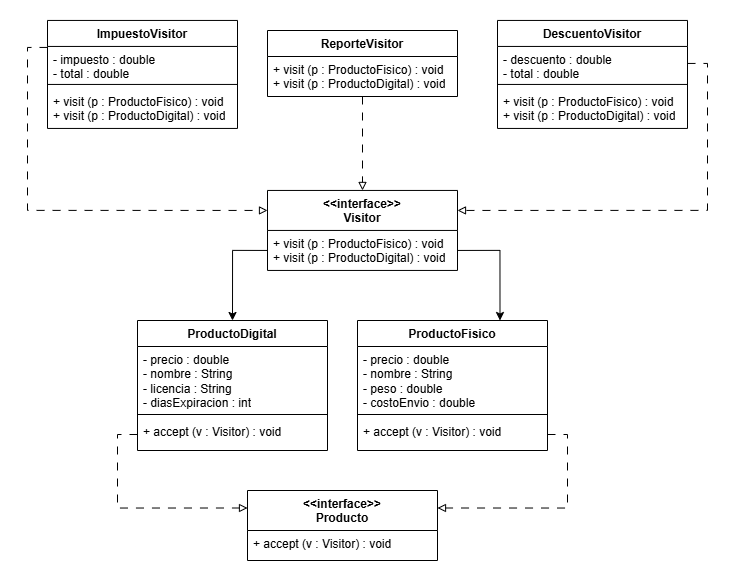

The diagram above was exported from draw.io. Its source (the exported page's mxGraphModel, read from the mxfile embedded in the PNG):
<mxGraphModel dx="1012" dy="554" grid="1" gridSize="10" guides="1" tooltips="1" connect="1" arrows="1" fold="1" page="1" pageScale="1" pageWidth="827" pageHeight="1169" math="0" shadow="0">
  <root>
    <mxCell id="0" />
    <mxCell id="1" parent="0" />
    <mxCell id="kWTzepVIiul4M78JK0Kd-34" edge="1" parent="1" source="kWTzepVIiul4M78JK0Kd-1" style="edgeStyle=orthogonalEdgeStyle;rounded=0;orthogonalLoop=1;jettySize=auto;html=1;exitX=0;exitY=0.25;exitDx=0;exitDy=0;entryX=0;entryY=0.25;entryDx=0;entryDy=0;dashed=1;dashPattern=8 8;endArrow=block;endFill=0;" target="kWTzepVIiul4M78JK0Kd-18">
      <mxGeometry relative="1" as="geometry" />
    </mxCell>
    <mxCell id="kWTzepVIiul4M78JK0Kd-1" parent="1" style="swimlane;fontStyle=1;align=center;verticalAlign=top;childLayout=stackLayout;horizontal=1;startSize=26;horizontalStack=0;resizeParent=1;resizeParentMax=0;resizeLast=0;collapsible=1;marginBottom=0;whiteSpace=wrap;html=1;" value="ImpuestoVisitor" vertex="1">
      <mxGeometry height="108" width="190" x="60" y="99.94" as="geometry" />
    </mxCell>
    <mxCell id="kWTzepVIiul4M78JK0Kd-2" parent="kWTzepVIiul4M78JK0Kd-1" style="text;strokeColor=none;fillColor=none;align=left;verticalAlign=top;spacingLeft=4;spacingRight=4;overflow=hidden;rotatable=0;points=[[0,0.5],[1,0.5]];portConstraint=eastwest;whiteSpace=wrap;html=1;" value="- impuesto : double&lt;div&gt;- total : double&lt;/div&gt;" vertex="1">
      <mxGeometry height="34" width="190" y="26" as="geometry" />
    </mxCell>
    <mxCell id="kWTzepVIiul4M78JK0Kd-3" parent="kWTzepVIiul4M78JK0Kd-1" style="line;strokeWidth=1;fillColor=none;align=left;verticalAlign=middle;spacingTop=-1;spacingLeft=3;spacingRight=3;rotatable=0;labelPosition=right;points=[];portConstraint=eastwest;strokeColor=inherit;" value="" vertex="1">
      <mxGeometry height="8" width="190" y="60" as="geometry" />
    </mxCell>
    <mxCell id="kWTzepVIiul4M78JK0Kd-4" parent="kWTzepVIiul4M78JK0Kd-1" style="text;strokeColor=none;fillColor=none;align=left;verticalAlign=top;spacingLeft=4;spacingRight=4;overflow=hidden;rotatable=0;points=[[0,0.5],[1,0.5]];portConstraint=eastwest;whiteSpace=wrap;html=1;" value="+ visit (p : ProductoFisico) : void&lt;div&gt;+ visit (p : ProductoDigital) : void&lt;/div&gt;" vertex="1">
      <mxGeometry height="40" width="190" y="68" as="geometry" />
    </mxCell>
    <mxCell id="kWTzepVIiul4M78JK0Kd-9" parent="1" style="swimlane;fontStyle=1;align=center;verticalAlign=top;childLayout=stackLayout;horizontal=1;startSize=26;horizontalStack=0;resizeParent=1;resizeParentMax=0;resizeLast=0;collapsible=1;marginBottom=0;whiteSpace=wrap;html=1;" value="DescuentoVisitor" vertex="1">
      <mxGeometry height="108" width="190" x="510" y="99.94" as="geometry" />
    </mxCell>
    <mxCell id="kWTzepVIiul4M78JK0Kd-10" parent="kWTzepVIiul4M78JK0Kd-9" style="text;strokeColor=none;fillColor=none;align=left;verticalAlign=top;spacingLeft=4;spacingRight=4;overflow=hidden;rotatable=0;points=[[0,0.5],[1,0.5]];portConstraint=eastwest;whiteSpace=wrap;html=1;" value="- descuento : double&lt;div&gt;- total : double&lt;/div&gt;" vertex="1">
      <mxGeometry height="34" width="190" y="26" as="geometry" />
    </mxCell>
    <mxCell id="kWTzepVIiul4M78JK0Kd-11" parent="kWTzepVIiul4M78JK0Kd-9" style="line;strokeWidth=1;fillColor=none;align=left;verticalAlign=middle;spacingTop=-1;spacingLeft=3;spacingRight=3;rotatable=0;labelPosition=right;points=[];portConstraint=eastwest;strokeColor=inherit;" value="" vertex="1">
      <mxGeometry height="8" width="190" y="60" as="geometry" />
    </mxCell>
    <mxCell id="kWTzepVIiul4M78JK0Kd-12" parent="kWTzepVIiul4M78JK0Kd-9" style="text;strokeColor=none;fillColor=none;align=left;verticalAlign=top;spacingLeft=4;spacingRight=4;overflow=hidden;rotatable=0;points=[[0,0.5],[1,0.5]];portConstraint=eastwest;whiteSpace=wrap;html=1;" value="+ visit (p : ProductoFisico) : void&lt;div&gt;+ visit (p : ProductoDigital) : void&lt;/div&gt;" vertex="1">
      <mxGeometry height="40" width="190" y="68" as="geometry" />
    </mxCell>
    <mxCell id="kWTzepVIiul4M78JK0Kd-35" edge="1" parent="1" source="kWTzepVIiul4M78JK0Kd-14" style="edgeStyle=orthogonalEdgeStyle;rounded=0;orthogonalLoop=1;jettySize=auto;html=1;entryX=0.5;entryY=0;entryDx=0;entryDy=0;dashed=1;dashPattern=8 8;endArrow=block;endFill=0;" target="kWTzepVIiul4M78JK0Kd-18">
      <mxGeometry relative="1" as="geometry" />
    </mxCell>
    <mxCell id="kWTzepVIiul4M78JK0Kd-14" parent="1" style="swimlane;fontStyle=1;align=center;verticalAlign=top;childLayout=stackLayout;horizontal=1;startSize=26;horizontalStack=0;resizeParent=1;resizeParentMax=0;resizeLast=0;collapsible=1;marginBottom=0;whiteSpace=wrap;html=1;" value="ReporteVisitor" vertex="1">
      <mxGeometry height="66" width="190" x="280" y="110" as="geometry" />
    </mxCell>
    <mxCell id="kWTzepVIiul4M78JK0Kd-17" parent="kWTzepVIiul4M78JK0Kd-14" style="text;strokeColor=none;fillColor=none;align=left;verticalAlign=top;spacingLeft=4;spacingRight=4;overflow=hidden;rotatable=0;points=[[0,0.5],[1,0.5]];portConstraint=eastwest;whiteSpace=wrap;html=1;" value="+ visit (p : ProductoFisico) : void&lt;div&gt;+ visit (p : ProductoDigital) : void&lt;/div&gt;" vertex="1">
      <mxGeometry height="40" width="190" y="26" as="geometry" />
    </mxCell>
    <mxCell id="kWTzepVIiul4M78JK0Kd-18" parent="1" style="swimlane;fontStyle=1;align=center;verticalAlign=top;childLayout=stackLayout;horizontal=1;startSize=40;horizontalStack=0;resizeParent=1;resizeParentMax=0;resizeLast=0;collapsible=1;marginBottom=0;whiteSpace=wrap;html=1;" value="&lt;div&gt;&amp;lt;&amp;lt;interface&amp;gt;&amp;gt;&lt;/div&gt;&lt;div&gt;&lt;span style=&quot;background-color: transparent; color: light-dark(rgb(0, 0, 0), rgb(255, 255, 255));&quot;&gt;Visitor&lt;/span&gt;&lt;/div&gt;" vertex="1">
      <mxGeometry height="80" width="190" x="280" y="269.94" as="geometry" />
    </mxCell>
    <mxCell id="kWTzepVIiul4M78JK0Kd-19" parent="kWTzepVIiul4M78JK0Kd-18" style="text;strokeColor=none;fillColor=none;align=left;verticalAlign=top;spacingLeft=4;spacingRight=4;overflow=hidden;rotatable=0;points=[[0,0.5],[1,0.5]];portConstraint=eastwest;whiteSpace=wrap;html=1;" value="+ visit (p : ProductoFisico) : void&lt;div&gt;+ visit (p : ProductoDigital) : void&lt;/div&gt;" vertex="1">
      <mxGeometry height="40" width="190" y="40" as="geometry" />
    </mxCell>
    <mxCell id="kWTzepVIiul4M78JK0Kd-20" parent="1" style="swimlane;fontStyle=1;align=center;verticalAlign=top;childLayout=stackLayout;horizontal=1;startSize=40;horizontalStack=0;resizeParent=1;resizeParentMax=0;resizeLast=0;collapsible=1;marginBottom=0;whiteSpace=wrap;html=1;" value="&lt;div&gt;&amp;lt;&amp;lt;interface&amp;gt;&amp;gt;&lt;/div&gt;&lt;div&gt;Producto&lt;/div&gt;" vertex="1">
      <mxGeometry height="70" width="190" x="260" y="570" as="geometry" />
    </mxCell>
    <mxCell id="kWTzepVIiul4M78JK0Kd-21" parent="kWTzepVIiul4M78JK0Kd-20" style="text;strokeColor=none;fillColor=none;align=left;verticalAlign=top;spacingLeft=4;spacingRight=4;overflow=hidden;rotatable=0;points=[[0,0.5],[1,0.5]];portConstraint=eastwest;whiteSpace=wrap;html=1;" value="+ accept (v : Visitor) : void" vertex="1">
      <mxGeometry height="30" width="190" y="40" as="geometry" />
    </mxCell>
    <mxCell id="kWTzepVIiul4M78JK0Kd-23" parent="1" style="swimlane;fontStyle=1;align=center;verticalAlign=top;childLayout=stackLayout;horizontal=1;startSize=26;horizontalStack=0;resizeParent=1;resizeParentMax=0;resizeLast=0;collapsible=1;marginBottom=0;whiteSpace=wrap;html=1;" value="ProductoDigital" vertex="1">
      <mxGeometry height="130" width="190" x="150" y="400" as="geometry" />
    </mxCell>
    <mxCell id="kWTzepVIiul4M78JK0Kd-24" parent="kWTzepVIiul4M78JK0Kd-23" style="text;strokeColor=none;fillColor=none;align=left;verticalAlign=top;spacingLeft=4;spacingRight=4;overflow=hidden;rotatable=0;points=[[0,0.5],[1,0.5]];portConstraint=eastwest;whiteSpace=wrap;html=1;" value="- precio : double&lt;div&gt;- nombre : String&lt;/div&gt;&lt;div&gt;- licencia : String&lt;/div&gt;&lt;div&gt;- diasExpiracion : int&lt;/div&gt;" vertex="1">
      <mxGeometry height="64" width="190" y="26" as="geometry" />
    </mxCell>
    <mxCell id="kWTzepVIiul4M78JK0Kd-25" parent="kWTzepVIiul4M78JK0Kd-23" style="line;strokeWidth=1;fillColor=none;align=left;verticalAlign=middle;spacingTop=-1;spacingLeft=3;spacingRight=3;rotatable=0;labelPosition=right;points=[];portConstraint=eastwest;strokeColor=inherit;" value="" vertex="1">
      <mxGeometry height="8" width="190" y="90" as="geometry" />
    </mxCell>
    <mxCell id="kWTzepVIiul4M78JK0Kd-26" parent="kWTzepVIiul4M78JK0Kd-23" style="text;strokeColor=none;fillColor=none;align=left;verticalAlign=top;spacingLeft=4;spacingRight=4;overflow=hidden;rotatable=0;points=[[0,0.5],[1,0.5]];portConstraint=eastwest;whiteSpace=wrap;html=1;" value="+ accept (v : Visitor) : void" vertex="1">
      <mxGeometry height="32" width="190" y="98" as="geometry" />
    </mxCell>
    <mxCell id="kWTzepVIiul4M78JK0Kd-27" parent="1" style="swimlane;fontStyle=1;align=center;verticalAlign=top;childLayout=stackLayout;horizontal=1;startSize=26;horizontalStack=0;resizeParent=1;resizeParentMax=0;resizeLast=0;collapsible=1;marginBottom=0;whiteSpace=wrap;html=1;" value="ProductoFisico" vertex="1">
      <mxGeometry height="130" width="190" x="370" y="400" as="geometry" />
    </mxCell>
    <mxCell id="kWTzepVIiul4M78JK0Kd-28" parent="kWTzepVIiul4M78JK0Kd-27" style="text;strokeColor=none;fillColor=none;align=left;verticalAlign=top;spacingLeft=4;spacingRight=4;overflow=hidden;rotatable=0;points=[[0,0.5],[1,0.5]];portConstraint=eastwest;whiteSpace=wrap;html=1;" value="- precio : double&lt;div&gt;- nombre : String&lt;/div&gt;&lt;div&gt;- peso : double&lt;/div&gt;&lt;div&gt;- costoEnvio : double&lt;/div&gt;" vertex="1">
      <mxGeometry height="64" width="190" y="26" as="geometry" />
    </mxCell>
    <mxCell id="kWTzepVIiul4M78JK0Kd-29" parent="kWTzepVIiul4M78JK0Kd-27" style="line;strokeWidth=1;fillColor=none;align=left;verticalAlign=middle;spacingTop=-1;spacingLeft=3;spacingRight=3;rotatable=0;labelPosition=right;points=[];portConstraint=eastwest;strokeColor=inherit;" value="" vertex="1">
      <mxGeometry height="8" width="190" y="90" as="geometry" />
    </mxCell>
    <mxCell id="kWTzepVIiul4M78JK0Kd-30" parent="kWTzepVIiul4M78JK0Kd-27" style="text;strokeColor=none;fillColor=none;align=left;verticalAlign=top;spacingLeft=4;spacingRight=4;overflow=hidden;rotatable=0;points=[[0,0.5],[1,0.5]];portConstraint=eastwest;whiteSpace=wrap;html=1;" value="+ accept (v : Visitor) : void" vertex="1">
      <mxGeometry height="32" width="190" y="98" as="geometry" />
    </mxCell>
    <mxCell id="kWTzepVIiul4M78JK0Kd-36" edge="1" parent="1" source="kWTzepVIiul4M78JK0Kd-10" style="edgeStyle=orthogonalEdgeStyle;rounded=0;orthogonalLoop=1;jettySize=auto;html=1;exitX=1;exitY=0.5;exitDx=0;exitDy=0;entryX=1;entryY=0.25;entryDx=0;entryDy=0;dashed=1;dashPattern=8 8;endArrow=block;endFill=0;" target="kWTzepVIiul4M78JK0Kd-18">
      <mxGeometry relative="1" as="geometry" />
    </mxCell>
    <mxCell id="kWTzepVIiul4M78JK0Kd-37" edge="1" parent="1" source="kWTzepVIiul4M78JK0Kd-19" style="edgeStyle=orthogonalEdgeStyle;rounded=0;orthogonalLoop=1;jettySize=auto;html=1;exitX=0;exitY=0.5;exitDx=0;exitDy=0;entryX=0.5;entryY=0;entryDx=0;entryDy=0;" target="kWTzepVIiul4M78JK0Kd-23">
      <mxGeometry relative="1" as="geometry" />
    </mxCell>
    <mxCell id="kWTzepVIiul4M78JK0Kd-38" edge="1" parent="1" source="kWTzepVIiul4M78JK0Kd-19" style="edgeStyle=orthogonalEdgeStyle;rounded=0;orthogonalLoop=1;jettySize=auto;html=1;exitX=1;exitY=0.5;exitDx=0;exitDy=0;entryX=0.75;entryY=0;entryDx=0;entryDy=0;" target="kWTzepVIiul4M78JK0Kd-27">
      <mxGeometry relative="1" as="geometry" />
    </mxCell>
    <mxCell id="kWTzepVIiul4M78JK0Kd-39" edge="1" parent="1" source="kWTzepVIiul4M78JK0Kd-26" style="edgeStyle=orthogonalEdgeStyle;rounded=0;orthogonalLoop=1;jettySize=auto;html=1;exitX=0;exitY=0.5;exitDx=0;exitDy=0;entryX=0;entryY=0.25;entryDx=0;entryDy=0;dashed=1;dashPattern=8 8;endArrow=block;endFill=0;" target="kWTzepVIiul4M78JK0Kd-20">
      <mxGeometry relative="1" as="geometry" />
    </mxCell>
    <mxCell id="kWTzepVIiul4M78JK0Kd-40" edge="1" parent="1" source="kWTzepVIiul4M78JK0Kd-30" style="edgeStyle=orthogonalEdgeStyle;rounded=0;orthogonalLoop=1;jettySize=auto;html=1;exitX=1;exitY=0.5;exitDx=0;exitDy=0;entryX=1;entryY=0.25;entryDx=0;entryDy=0;dashed=1;dashPattern=8 8;endArrow=block;endFill=0;" target="kWTzepVIiul4M78JK0Kd-20">
      <mxGeometry relative="1" as="geometry" />
    </mxCell>
  </root>
</mxGraphModel>